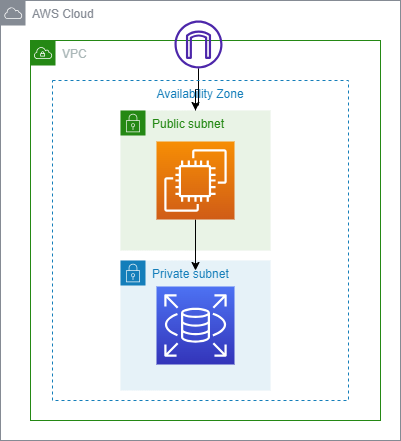

The diagram above was exported from draw.io. Its source (the exported page's mxGraphModel, read from the mxfile embedded in the PNG):
<mxGraphModel dx="794" dy="424" grid="1" gridSize="10" guides="1" tooltips="1" connect="1" arrows="1" fold="1" page="1" pageScale="1" pageWidth="827" pageHeight="1169" math="0" shadow="0">
  <root>
    <mxCell id="0" />
    <mxCell id="1" parent="0" />
    <mxCell id="yx6ECe0kH3YXhKXErSvO-10" value="" style="group" vertex="1" connectable="0" parent="1">
      <mxGeometry x="214" y="40" width="400" height="440" as="geometry" />
    </mxCell>
    <mxCell id="yx6ECe0kH3YXhKXErSvO-1" value="AWS Cloud" style="sketch=0;outlineConnect=0;gradientColor=none;html=1;whiteSpace=wrap;fontSize=12;fontStyle=0;shape=mxgraph.aws4.group;grIcon=mxgraph.aws4.group_aws_cloud;strokeColor=#858B94;fillColor=none;verticalAlign=top;align=left;spacingLeft=30;fontColor=#858B94;dashed=0;" vertex="1" parent="yx6ECe0kH3YXhKXErSvO-10">
      <mxGeometry width="400" height="440" as="geometry" />
    </mxCell>
    <mxCell id="yx6ECe0kH3YXhKXErSvO-2" value="VPC" style="points=[[0,0],[0.25,0],[0.5,0],[0.75,0],[1,0],[1,0.25],[1,0.5],[1,0.75],[1,1],[0.75,1],[0.5,1],[0.25,1],[0,1],[0,0.75],[0,0.5],[0,0.25]];outlineConnect=0;gradientColor=none;html=1;whiteSpace=wrap;fontSize=12;fontStyle=0;container=1;pointerEvents=0;collapsible=0;recursiveResize=0;shape=mxgraph.aws4.group;grIcon=mxgraph.aws4.group_vpc;strokeColor=#248814;fillColor=none;verticalAlign=top;align=left;spacingLeft=30;fontColor=#AAB7B8;dashed=0;" vertex="1" parent="yx6ECe0kH3YXhKXErSvO-10">
      <mxGeometry x="30" y="40" width="350" height="380" as="geometry" />
    </mxCell>
    <mxCell id="yx6ECe0kH3YXhKXErSvO-11" style="edgeStyle=orthogonalEdgeStyle;rounded=0;orthogonalLoop=1;jettySize=auto;html=1;" edge="1" parent="yx6ECe0kH3YXhKXErSvO-10" source="yx6ECe0kH3YXhKXErSvO-3" target="yx6ECe0kH3YXhKXErSvO-6">
      <mxGeometry relative="1" as="geometry" />
    </mxCell>
    <mxCell id="yx6ECe0kH3YXhKXErSvO-13" style="edgeStyle=orthogonalEdgeStyle;rounded=0;orthogonalLoop=1;jettySize=auto;html=1;entryX=0.5;entryY=0;entryDx=0;entryDy=0;entryPerimeter=0;" edge="1" parent="yx6ECe0kH3YXhKXErSvO-10" source="yx6ECe0kH3YXhKXErSvO-3" target="yx6ECe0kH3YXhKXErSvO-8">
      <mxGeometry relative="1" as="geometry" />
    </mxCell>
    <mxCell id="yx6ECe0kH3YXhKXErSvO-3" value="" style="sketch=0;outlineConnect=0;fontColor=#232F3E;gradientColor=none;fillColor=#4D27AA;strokeColor=none;dashed=0;verticalLabelPosition=bottom;verticalAlign=top;align=center;html=1;fontSize=12;fontStyle=0;aspect=fixed;pointerEvents=1;shape=mxgraph.aws4.internet_gateway;" vertex="1" parent="yx6ECe0kH3YXhKXErSvO-10">
      <mxGeometry x="174" y="20" width="48" height="48" as="geometry" />
    </mxCell>
    <mxCell id="yx6ECe0kH3YXhKXErSvO-4" value="Availability Zone" style="fillColor=none;strokeColor=#147EBA;dashed=1;verticalAlign=top;fontStyle=0;fontColor=#147EBA;whiteSpace=wrap;html=1;" vertex="1" parent="yx6ECe0kH3YXhKXErSvO-10">
      <mxGeometry x="52" y="80" width="296" height="320" as="geometry" />
    </mxCell>
    <mxCell id="yx6ECe0kH3YXhKXErSvO-6" value="Public subnet" style="points=[[0,0],[0.25,0],[0.5,0],[0.75,0],[1,0],[1,0.25],[1,0.5],[1,0.75],[1,1],[0.75,1],[0.5,1],[0.25,1],[0,1],[0,0.75],[0,0.5],[0,0.25]];outlineConnect=0;gradientColor=none;html=1;whiteSpace=wrap;fontSize=12;fontStyle=0;container=1;pointerEvents=0;collapsible=0;recursiveResize=0;shape=mxgraph.aws4.group;grIcon=mxgraph.aws4.group_security_group;grStroke=0;strokeColor=#248814;fillColor=#E9F3E6;verticalAlign=top;align=left;spacingLeft=30;fontColor=#248814;dashed=0;" vertex="1" parent="yx6ECe0kH3YXhKXErSvO-10">
      <mxGeometry x="120" y="110" width="150" height="140" as="geometry" />
    </mxCell>
    <mxCell id="yx6ECe0kH3YXhKXErSvO-7" value="Private subnet" style="points=[[0,0],[0.25,0],[0.5,0],[0.75,0],[1,0],[1,0.25],[1,0.5],[1,0.75],[1,1],[0.75,1],[0.5,1],[0.25,1],[0,1],[0,0.75],[0,0.5],[0,0.25]];outlineConnect=0;gradientColor=none;html=1;whiteSpace=wrap;fontSize=12;fontStyle=0;container=1;pointerEvents=0;collapsible=0;recursiveResize=0;shape=mxgraph.aws4.group;grIcon=mxgraph.aws4.group_security_group;grStroke=0;strokeColor=#147EBA;fillColor=#E6F2F8;verticalAlign=top;align=left;spacingLeft=30;fontColor=#147EBA;dashed=0;" vertex="1" parent="yx6ECe0kH3YXhKXErSvO-10">
      <mxGeometry x="120" y="260" width="150" height="130" as="geometry" />
    </mxCell>
    <mxCell id="yx6ECe0kH3YXhKXErSvO-12" style="edgeStyle=orthogonalEdgeStyle;rounded=0;orthogonalLoop=1;jettySize=auto;html=1;exitX=0.5;exitY=1;exitDx=0;exitDy=0;exitPerimeter=0;" edge="1" parent="yx6ECe0kH3YXhKXErSvO-10" source="yx6ECe0kH3YXhKXErSvO-8">
      <mxGeometry relative="1" as="geometry">
        <mxPoint x="195" y="270" as="targetPoint" />
      </mxGeometry>
    </mxCell>
    <mxCell id="yx6ECe0kH3YXhKXErSvO-8" value="" style="sketch=0;points=[[0,0,0],[0.25,0,0],[0.5,0,0],[0.75,0,0],[1,0,0],[0,1,0],[0.25,1,0],[0.5,1,0],[0.75,1,0],[1,1,0],[0,0.25,0],[0,0.5,0],[0,0.75,0],[1,0.25,0],[1,0.5,0],[1,0.75,0]];outlineConnect=0;fontColor=#232F3E;gradientColor=#F78E04;gradientDirection=north;fillColor=#D05C17;strokeColor=#ffffff;dashed=0;verticalLabelPosition=bottom;verticalAlign=top;align=center;html=1;fontSize=12;fontStyle=0;aspect=fixed;shape=mxgraph.aws4.resourceIcon;resIcon=mxgraph.aws4.ec2;" vertex="1" parent="yx6ECe0kH3YXhKXErSvO-10">
      <mxGeometry x="156" y="141" width="78" height="78" as="geometry" />
    </mxCell>
    <mxCell id="yx6ECe0kH3YXhKXErSvO-9" value="" style="sketch=0;points=[[0,0,0],[0.25,0,0],[0.5,0,0],[0.75,0,0],[1,0,0],[0,1,0],[0.25,1,0],[0.5,1,0],[0.75,1,0],[1,1,0],[0,0.25,0],[0,0.5,0],[0,0.75,0],[1,0.25,0],[1,0.5,0],[1,0.75,0]];outlineConnect=0;fontColor=#232F3E;gradientColor=#4D72F3;gradientDirection=north;fillColor=#3334B9;strokeColor=#ffffff;dashed=0;verticalLabelPosition=bottom;verticalAlign=top;align=center;html=1;fontSize=12;fontStyle=0;aspect=fixed;shape=mxgraph.aws4.resourceIcon;resIcon=mxgraph.aws4.rds;" vertex="1" parent="yx6ECe0kH3YXhKXErSvO-10">
      <mxGeometry x="156" y="286" width="78" height="78" as="geometry" />
    </mxCell>
  </root>
</mxGraphModel>